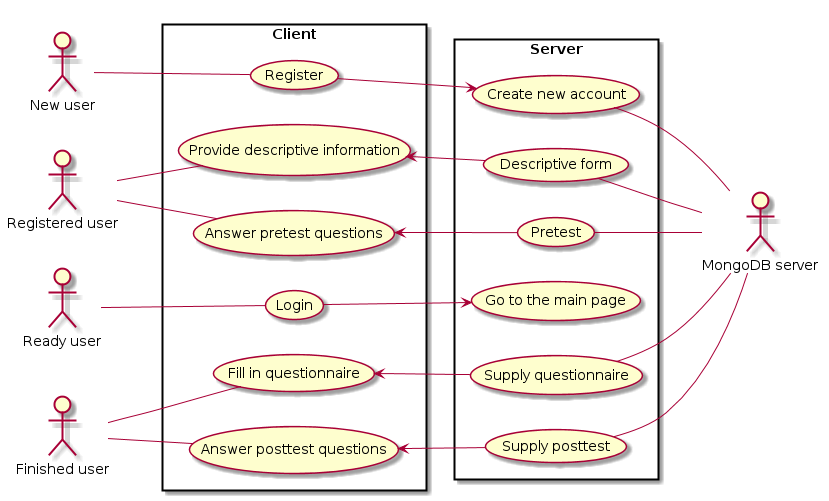

The diagram above was rendered by PlantUML. Its source (embedded in the PNG):
@startuml

left to right direction

:New user: as newuser
:Registered user: as reguser
:Ready user: as readyuser
:Finished user: as finisheduser
:MongoDB server: as db

skinparam packageStyle rect
rectangle Client {
    (Register) as register
    (Login) as login
    (Provide descriptive information) as answerdescr
    (Answer pretest questions) as answerpretest
    (Answer posttest questions) as answerposttest
    (Fill in questionnaire) as answerquestionnaire
}

rectangle Server {
    (Create new account) as createaccount
    (Descriptive form) as supplydescr 
    (Pretest) as supplypretest
    (Supply posttest) as supplyposttest
    (Supply questionnaire) as supplyquestionnaire
    (Go to the main page) as mainpage
}

newuser -- register
reguser -- answerdescr
reguser -- answerpretest
readyuser -- login
finisheduser -- answerposttest
finisheduser -- answerquestionnaire

createaccount -- db
supplydescr -- db
supplypretest -- db
supplyposttest -- db
supplyquestionnaire -- db

register -> createaccount
answerdescr <- supplydescr
answerpretest <- supplypretest
answerposttest <- supplyposttest
answerquestionnaire <- supplyquestionnaire
login -> mainpage

@enduml